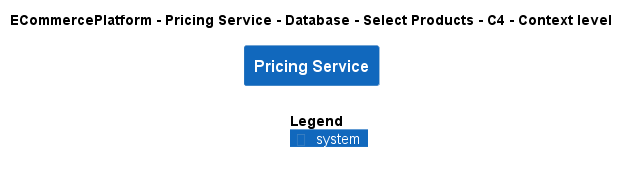

The diagram above was rendered by PlantUML. Its source (embedded in the PNG):
@startuml
!include ..\..\..\..\..\..\..\.c4s\C4_Context.puml

AddElementTag("c4interflow:lifecycle:new", $bgColor=green, $fontColor=#ffffff, $borderColor=green, $shadowing="False")
AddElementTag("c4interflow:lifecycle:changed", $bgColor=orange, $fontColor=#ffffff, $borderColor=orange, $shadowing="False")
AddElementTag("c4interflow:lifecycle:removed", $bgColor=red, $fontColor=#ffffff, $borderColor=red, $shadowing="False")

AddRelTag("c4interflow:lifecycle:new", $textColor=green, $lineColor=green)
AddRelTag("c4interflow:lifecycle:changed", $textColor=orange, $lineColor=orange)
AddRelTag("c4interflow:lifecycle:removed", $textColor=red, $lineColor=red)

SHOW_PERSON_PORTRAIT()
LAYOUT_TOP_DOWN()

skinparam linetype polyline

title ECommercePlatform - Pricing Service - Database - Select Products - C4 - Context level

System(ECommercePlatform.SoftwareSystems.PricingService, "Pricing Service", "")



SHOW_LEGEND()
@enduml